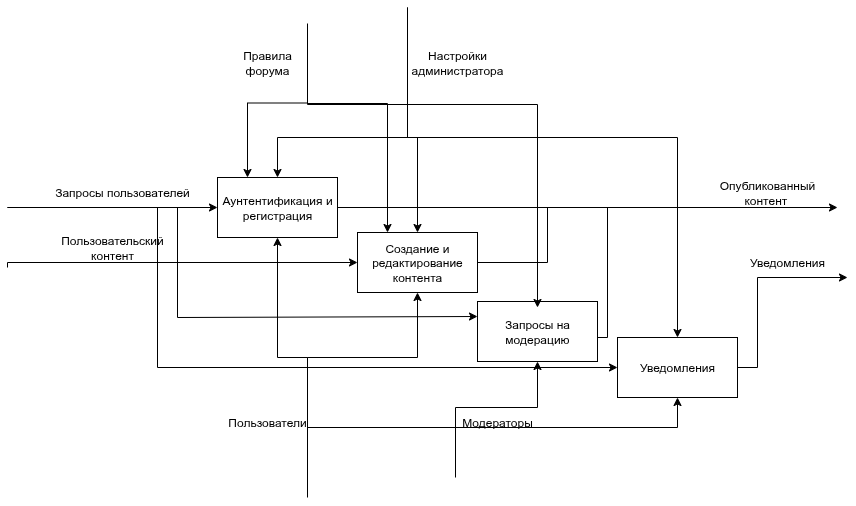

The diagram above was exported from draw.io. Its source (the exported page's mxGraphModel, read from the mxfile embedded in the PNG):
<mxGraphModel dx="736" dy="509" grid="1" gridSize="10" guides="1" tooltips="1" connect="1" arrows="1" fold="1" page="1" pageScale="1" pageWidth="850" pageHeight="1100" math="0" shadow="0">
  <root>
    <mxCell id="0" />
    <mxCell id="1" parent="0" />
    <mxCell id="v4OUPsdY33NOwksc-gl4-2" value="" style="endArrow=classic;html=1;rounded=0;entryX=0;entryY=0.25;entryDx=0;entryDy=0;edgeStyle=orthogonalEdgeStyle;" edge="1" parent="1">
      <mxGeometry width="50" height="50" relative="1" as="geometry">
        <mxPoint x="250" y="440" as="sourcePoint" />
        <mxPoint x="460" y="440" as="targetPoint" />
      </mxGeometry>
    </mxCell>
    <mxCell id="v4OUPsdY33NOwksc-gl4-3" value="" style="endArrow=classic;html=1;rounded=0;entryX=0;entryY=0.5;entryDx=0;entryDy=0;edgeStyle=orthogonalEdgeStyle;" edge="1" parent="1" target="v4OUPsdY33NOwksc-gl4-22">
      <mxGeometry width="50" height="50" relative="1" as="geometry">
        <mxPoint x="250" y="500" as="sourcePoint" />
        <mxPoint x="460" y="500" as="targetPoint" />
        <Array as="points">
          <mxPoint x="250" y="495" />
        </Array>
      </mxGeometry>
    </mxCell>
    <mxCell id="v4OUPsdY33NOwksc-gl4-5" value="Запросы пользователей" style="text;html=1;align=center;verticalAlign=middle;whiteSpace=wrap;rounded=0;" vertex="1" parent="1">
      <mxGeometry x="290" y="410" width="150" height="30" as="geometry" />
    </mxCell>
    <mxCell id="v4OUPsdY33NOwksc-gl4-6" value="Пользовательский контент" style="text;html=1;align=center;verticalAlign=middle;whiteSpace=wrap;rounded=0;" vertex="1" parent="1">
      <mxGeometry x="280" y="465" width="150" height="30" as="geometry" />
    </mxCell>
    <mxCell id="v4OUPsdY33NOwksc-gl4-9" value="" style="endArrow=classic;html=1;rounded=0;edgeStyle=orthogonalEdgeStyle;exitX=1;exitY=0.5;exitDx=0;exitDy=0;" edge="1" parent="1" source="v4OUPsdY33NOwksc-gl4-32">
      <mxGeometry width="50" height="50" relative="1" as="geometry">
        <mxPoint x="820" y="510" as="sourcePoint" />
        <mxPoint x="1090" y="510" as="targetPoint" />
        <Array as="points">
          <mxPoint x="1000" y="600" />
          <mxPoint x="1000" y="510" />
        </Array>
      </mxGeometry>
    </mxCell>
    <mxCell id="v4OUPsdY33NOwksc-gl4-10" value="Опубликованный контент&amp;nbsp;" style="text;html=1;align=center;verticalAlign=middle;whiteSpace=wrap;rounded=0;" vertex="1" parent="1">
      <mxGeometry x="950" y="410" width="120" height="30" as="geometry" />
    </mxCell>
    <mxCell id="v4OUPsdY33NOwksc-gl4-11" value="Уведомления" style="text;html=1;align=center;verticalAlign=middle;whiteSpace=wrap;rounded=0;" vertex="1" parent="1">
      <mxGeometry x="970" y="480" width="120" height="30" as="geometry" />
    </mxCell>
    <mxCell id="v4OUPsdY33NOwksc-gl4-12" value="" style="endArrow=classic;html=1;rounded=0;entryX=0.25;entryY=0;entryDx=0;entryDy=0;edgeStyle=orthogonalEdgeStyle;" edge="1" parent="1" target="v4OUPsdY33NOwksc-gl4-21">
      <mxGeometry width="50" height="50" relative="1" as="geometry">
        <mxPoint x="550" y="260" as="sourcePoint" />
        <mxPoint x="550" y="380" as="targetPoint" />
      </mxGeometry>
    </mxCell>
    <mxCell id="v4OUPsdY33NOwksc-gl4-13" value="" style="endArrow=classic;html=1;rounded=0;edgeStyle=orthogonalEdgeStyle;entryX=0.5;entryY=0;entryDx=0;entryDy=0;" edge="1" parent="1" target="v4OUPsdY33NOwksc-gl4-21">
      <mxGeometry width="50" height="50" relative="1" as="geometry">
        <mxPoint x="650" y="240" as="sourcePoint" />
        <mxPoint x="650" y="360" as="targetPoint" />
        <Array as="points">
          <mxPoint x="650" y="370" />
          <mxPoint x="520" y="370" />
        </Array>
      </mxGeometry>
    </mxCell>
    <mxCell id="v4OUPsdY33NOwksc-gl4-14" value="Правила форума" style="text;html=1;align=center;verticalAlign=middle;whiteSpace=wrap;rounded=0;" vertex="1" parent="1">
      <mxGeometry x="480" y="280" width="60" height="30" as="geometry" />
    </mxCell>
    <mxCell id="v4OUPsdY33NOwksc-gl4-15" value="Настройки администратора" style="text;html=1;align=center;verticalAlign=middle;whiteSpace=wrap;rounded=0;" vertex="1" parent="1">
      <mxGeometry x="670" y="280" width="60" height="30" as="geometry" />
    </mxCell>
    <mxCell id="v4OUPsdY33NOwksc-gl4-16" value="" style="endArrow=classic;html=1;rounded=0;entryX=0.5;entryY=1;entryDx=0;entryDy=0;edgeStyle=orthogonalEdgeStyle;" edge="1" parent="1" target="v4OUPsdY33NOwksc-gl4-21">
      <mxGeometry width="50" height="50" relative="1" as="geometry">
        <mxPoint x="550" y="710" as="sourcePoint" />
        <mxPoint x="550" y="620" as="targetPoint" />
      </mxGeometry>
    </mxCell>
    <mxCell id="v4OUPsdY33NOwksc-gl4-17" value="Пользователи" style="text;html=1;align=center;verticalAlign=middle;whiteSpace=wrap;rounded=0;" vertex="1" parent="1">
      <mxGeometry x="480" y="640" width="60" height="30" as="geometry" />
    </mxCell>
    <mxCell id="v4OUPsdY33NOwksc-gl4-18" value="" style="endArrow=classic;html=1;rounded=0;entryX=0.5;entryY=1;entryDx=0;entryDy=0;edgeStyle=orthogonalEdgeStyle;" edge="1" parent="1" target="v4OUPsdY33NOwksc-gl4-28">
      <mxGeometry width="50" height="50" relative="1" as="geometry">
        <mxPoint x="698" y="710" as="sourcePoint" />
        <mxPoint x="697.96" y="619.04" as="targetPoint" />
        <Array as="points">
          <mxPoint x="698" y="640" />
          <mxPoint x="780" y="640" />
        </Array>
      </mxGeometry>
    </mxCell>
    <mxCell id="v4OUPsdY33NOwksc-gl4-19" value="Модераторы" style="text;html=1;align=center;verticalAlign=middle;whiteSpace=wrap;rounded=0;" vertex="1" parent="1">
      <mxGeometry x="710" y="640" width="60" height="30" as="geometry" />
    </mxCell>
    <mxCell id="v4OUPsdY33NOwksc-gl4-26" style="edgeStyle=orthogonalEdgeStyle;rounded=0;orthogonalLoop=1;jettySize=auto;html=1;exitX=1;exitY=0.5;exitDx=0;exitDy=0;endArrow=none;endFill=0;" edge="1" parent="1" source="v4OUPsdY33NOwksc-gl4-21">
      <mxGeometry relative="1" as="geometry">
        <mxPoint x="1000" y="440" as="targetPoint" />
      </mxGeometry>
    </mxCell>
    <mxCell id="v4OUPsdY33NOwksc-gl4-21" value="Аунтентификация и регистрация" style="rounded=0;whiteSpace=wrap;html=1;" vertex="1" parent="1">
      <mxGeometry x="460" y="410" width="120" height="60" as="geometry" />
    </mxCell>
    <mxCell id="v4OUPsdY33NOwksc-gl4-27" style="edgeStyle=orthogonalEdgeStyle;rounded=0;orthogonalLoop=1;jettySize=auto;html=1;exitX=1;exitY=0.5;exitDx=0;exitDy=0;endArrow=none;endFill=0;" edge="1" parent="1" source="v4OUPsdY33NOwksc-gl4-22">
      <mxGeometry relative="1" as="geometry">
        <mxPoint x="1000" y="440" as="targetPoint" />
        <mxPoint x="730" y="495" as="sourcePoint" />
        <Array as="points">
          <mxPoint x="790" y="495" />
          <mxPoint x="790" y="440" />
        </Array>
      </mxGeometry>
    </mxCell>
    <mxCell id="v4OUPsdY33NOwksc-gl4-22" value="Создание и редактирование контента" style="rounded=0;whiteSpace=wrap;html=1;" vertex="1" parent="1">
      <mxGeometry x="600" y="465" width="120" height="60" as="geometry" />
    </mxCell>
    <mxCell id="v4OUPsdY33NOwksc-gl4-24" value="" style="endArrow=classic;html=1;rounded=0;entryX=0.25;entryY=0;entryDx=0;entryDy=0;edgeStyle=orthogonalEdgeStyle;" edge="1" parent="1" target="v4OUPsdY33NOwksc-gl4-22">
      <mxGeometry width="50" height="50" relative="1" as="geometry">
        <mxPoint x="550" y="256" as="sourcePoint" />
        <mxPoint x="630" y="461" as="targetPoint" />
        <Array as="points">
          <mxPoint x="550" y="336" />
          <mxPoint x="630" y="336" />
        </Array>
      </mxGeometry>
    </mxCell>
    <mxCell id="v4OUPsdY33NOwksc-gl4-25" value="" style="endArrow=classic;html=1;rounded=0;edgeStyle=orthogonalEdgeStyle;entryX=0.5;entryY=0;entryDx=0;entryDy=0;" edge="1" parent="1" target="v4OUPsdY33NOwksc-gl4-22">
      <mxGeometry width="50" height="50" relative="1" as="geometry">
        <mxPoint x="650" y="250" as="sourcePoint" />
        <mxPoint x="690" y="500" as="targetPoint" />
        <Array as="points">
          <mxPoint x="650" y="370" />
          <mxPoint x="660" y="370" />
        </Array>
      </mxGeometry>
    </mxCell>
    <mxCell id="v4OUPsdY33NOwksc-gl4-29" style="edgeStyle=orthogonalEdgeStyle;rounded=0;orthogonalLoop=1;jettySize=auto;html=1;exitX=1;exitY=0.5;exitDx=0;exitDy=0;" edge="1" parent="1" source="v4OUPsdY33NOwksc-gl4-28">
      <mxGeometry relative="1" as="geometry">
        <mxPoint x="1080" y="440" as="targetPoint" />
        <Array as="points">
          <mxPoint x="850" y="570" />
          <mxPoint x="850" y="440" />
        </Array>
      </mxGeometry>
    </mxCell>
    <mxCell id="v4OUPsdY33NOwksc-gl4-28" value="Запросы на модерацию" style="rounded=0;whiteSpace=wrap;html=1;" vertex="1" parent="1">
      <mxGeometry x="720" y="534" width="120" height="60" as="geometry" />
    </mxCell>
    <mxCell id="v4OUPsdY33NOwksc-gl4-30" value="" style="endArrow=classic;html=1;rounded=0;edgeStyle=orthogonalEdgeStyle;" edge="1" parent="1">
      <mxGeometry width="50" height="50" relative="1" as="geometry">
        <mxPoint x="550" y="257" as="sourcePoint" />
        <mxPoint x="780" y="540" as="targetPoint" />
        <Array as="points">
          <mxPoint x="550" y="337" />
          <mxPoint x="780" y="337" />
        </Array>
      </mxGeometry>
    </mxCell>
    <mxCell id="v4OUPsdY33NOwksc-gl4-31" value="" style="endArrow=classic;html=1;rounded=0;entryX=0.5;entryY=1;entryDx=0;entryDy=0;edgeStyle=orthogonalEdgeStyle;" edge="1" parent="1" target="v4OUPsdY33NOwksc-gl4-22">
      <mxGeometry width="50" height="50" relative="1" as="geometry">
        <mxPoint x="550" y="720" as="sourcePoint" />
        <mxPoint x="550" y="610" as="targetPoint" />
        <Array as="points">
          <mxPoint x="550" y="590" />
          <mxPoint x="660" y="590" />
        </Array>
      </mxGeometry>
    </mxCell>
    <mxCell id="v4OUPsdY33NOwksc-gl4-32" value="Уведомления" style="rounded=0;whiteSpace=wrap;html=1;" vertex="1" parent="1">
      <mxGeometry x="860" y="570" width="120" height="60" as="geometry" />
    </mxCell>
    <mxCell id="bInLyqsA3x2Sxq1evCq_-1" value="" style="endArrow=classic;html=1;rounded=0;entryX=0;entryY=0.5;entryDx=0;entryDy=0;edgeStyle=orthogonalEdgeStyle;" edge="1" parent="1" target="v4OUPsdY33NOwksc-gl4-32">
      <mxGeometry width="50" height="50" relative="1" as="geometry">
        <mxPoint x="250" y="440" as="sourcePoint" />
        <mxPoint x="480" y="470" as="targetPoint" />
        <Array as="points">
          <mxPoint x="400" y="440" />
          <mxPoint x="400" y="600" />
        </Array>
      </mxGeometry>
    </mxCell>
    <mxCell id="bInLyqsA3x2Sxq1evCq_-2" value="" style="endArrow=classic;html=1;rounded=0;entryX=0.5;entryY=1;entryDx=0;entryDy=0;edgeStyle=orthogonalEdgeStyle;" edge="1" parent="1" target="v4OUPsdY33NOwksc-gl4-32">
      <mxGeometry width="50" height="50" relative="1" as="geometry">
        <mxPoint x="550" y="730" as="sourcePoint" />
        <mxPoint x="660" y="620" as="targetPoint" />
        <Array as="points">
          <mxPoint x="550" y="660" />
          <mxPoint x="920" y="660" />
        </Array>
      </mxGeometry>
    </mxCell>
    <mxCell id="bInLyqsA3x2Sxq1evCq_-3" value="" style="endArrow=classic;html=1;rounded=0;edgeStyle=orthogonalEdgeStyle;entryX=0.5;entryY=0;entryDx=0;entryDy=0;" edge="1" parent="1" target="v4OUPsdY33NOwksc-gl4-32">
      <mxGeometry width="50" height="50" relative="1" as="geometry">
        <mxPoint x="650" y="240" as="sourcePoint" />
        <mxPoint x="840" y="475" as="targetPoint" />
        <Array as="points">
          <mxPoint x="650" y="370" />
          <mxPoint x="920" y="370" />
        </Array>
      </mxGeometry>
    </mxCell>
    <mxCell id="bInLyqsA3x2Sxq1evCq_-4" value="" style="endArrow=classic;html=1;rounded=0;edgeStyle=orthogonalEdgeStyle;entryX=0;entryY=0.25;entryDx=0;entryDy=0;" edge="1" parent="1" target="v4OUPsdY33NOwksc-gl4-28">
      <mxGeometry width="50" height="50" relative="1" as="geometry">
        <mxPoint x="260" y="440" as="sourcePoint" />
        <mxPoint x="680" y="564" as="targetPoint" />
        <Array as="points">
          <mxPoint x="420" y="440" />
          <mxPoint x="420" y="550" />
        </Array>
      </mxGeometry>
    </mxCell>
  </root>
</mxGraphModel>